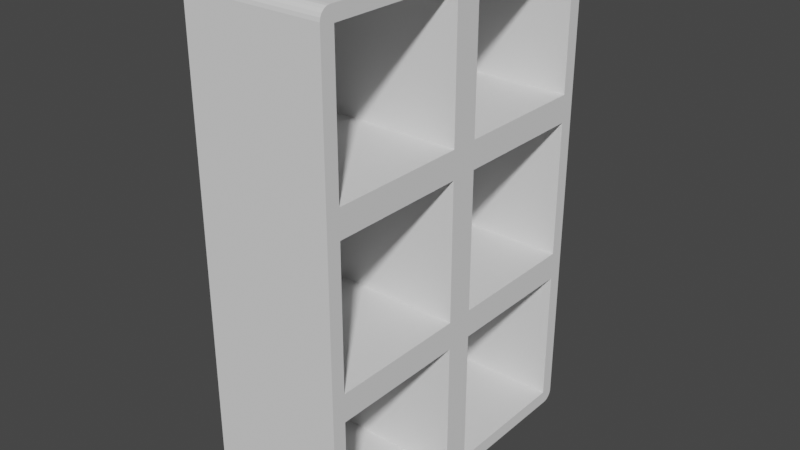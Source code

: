 # Source: puzzle.blend  (saved by Blender 2.93.20; exported with 4.5.12 LTS)
import bpy
from mathutils import Matrix  # noqa: F401  (used for matrix-valued properties, if any)

bpy.ops.wm.read_factory_settings(use_empty=True)
scene = bpy.context.scene
scene.name = 'Scene'

# ---- collections
col_collection = bpy.data.collections.new('Collection'); scene.collection.children.link(col_collection)

# ---- world
world_world = bpy.data.worlds.new('World'); scene.world = world_world
world_world.use_nodes = True; world_world.node_tree.nodes.clear()
_N = world_world.node_tree.nodes; _L = world_world.node_tree.links
n0 = _N.new('ShaderNodeOutputWorld'); n0.name = 'World Output'; n0.location = (300, 300)
n1 = _N.new('ShaderNodeBackground'); n1.name = 'Background'; n1.location = (10, 300)
n1.inputs[0].default_value = (0.05088, 0.05088, 0.05088, 1.0)
_L.new(n1.outputs[0], n0.inputs[0])
n0.is_active_output = True
world_world.color = (0.05088, 0.05088, 0.05088)
world_world.use_sun_shadow = False
world_world.sun_shadow_jitter_overblur = 0.0

# ---- meshes
me_cube_002 = bpy.data.meshes.new('Cube.002')
me_cube_002.from_pydata([(-0.4999, -1.788e-07, -1.902), (-0.4999, -1.788e-07, -0.7015), (-0.4999, 1.2, -0.7015), (0.5001, -1.788e-07, -1.902), (0.5001, -1.788e-07, -0.7015), (0.5001, 1.2, -0.7015), (-0.4999, 1.2, -1.826), (-0.4999, 1.124, -1.902), (-0.4999, 1.196, -1.849), (-0.4999, 1.186, -1.87), (-0.4999, 1.169, -1.887), (-0.4999, 1.148, -1.898), (0.5001, 1.124, -1.902), (0.5001, 1.2, -1.826), (0.5001, 1.148, -1.898), (0.5001, 1.169, -1.887), (0.5001, 1.186, -1.87), (0.5001, 1.196, -1.849), (0.5001, 0.1, -1.802), (0.5001, 0.1, -0.8015), (0.5001, 1.1, -1.802), (0.5001, 1.1, -1.732), (0.5001, 1.1, -0.8015), (-0.4999, 0.1, -1.802), (-0.4999, 0.1, -0.8015), (-0.4999, 1.1, -1.802), (-0.4999, 1.1, -1.732), (-0.4999, 1.1, -0.8015), (0.5001, 1.192e-07, -1.902), (0.5001, 1.192e-07, -0.7015), (0.5001, -1.2, -0.7015), (-0.4999, -2.384e-07, -1.902), (-0.4999, -2.384e-07, -0.7015), (-0.4999, -1.2, -0.7015), (0.5001, -1.2, -1.826), (0.5001, -1.124, -1.902), (0.5001, -1.196, -1.849), (0.5001, -1.186, -1.87), (0.5001, -1.169, -1.887), (0.5001, -1.148, -1.898), (-0.4999, -1.124, -1.902), (-0.4999, -1.2, -1.826), (-0.4999, -1.148, -1.898), (-0.4999, -1.169, -1.887), (-0.4999, -1.186, -1.87), (-0.4999, -1.196, -1.849), (-0.4999, -0.1, -1.802), (-0.4999, -0.1, -0.8015), (-0.4999, -1.1, -1.802), (-0.4999, -1.1, -1.732), (-0.4999, -1.1, -0.8015), (0.5001, -0.1, -1.802), (0.5001, -0.1, -0.8015), (0.5001, -1.1, -1.802), (0.5001, -1.1, -1.732), (0.5001, -1.1, -0.8015), (-0.4999, -1.788e-07, -0.7015), (-0.4999, -1.788e-07, 0.4985), (-0.4999, 1.2, 0.4985), (0.5001, -1.788e-07, -0.7015), (0.5001, -1.788e-07, 0.4985), (0.5001, 1.2, 0.4985), (-0.4999, 1.2, -0.7015), (0.5001, 1.2, -0.7015), (0.5001, 0.1, -0.6015), (0.5001, 0.1, 0.3985), (0.5001, 1.1, -0.6015), (0.5001, 1.1, 0.3985), (-0.4999, 0.1, -0.6015), (-0.4999, 0.1, 0.3985), (-0.4999, 1.1, -0.6015), (-0.4999, 1.1, 0.3985), (0.5001, 1.192e-07, -0.7015), (0.5001, 1.192e-07, 0.4985), (0.5001, -1.2, 0.4985), (-0.4999, -2.384e-07, -0.7015), (-0.4999, -2.384e-07, 0.4985), (-0.4999, -1.2, 0.4985), (0.5001, -1.2, -0.7015), (-0.4999, -1.2, -0.7015), (-0.4999, -0.1, -0.6015), (-0.4999, -0.1, 0.3985), (-0.4999, -1.1, -0.6015), (-0.4999, -1.1, 0.3985), (0.5001, -0.1, -0.6015), (0.5001, -0.1, 0.3985), (0.5001, -1.1, -0.6015), (0.5001, -1.1, 0.3985), (0.5001, 1.192e-07, 1.698), (0.5001, 1.192e-07, 0.4985), (0.5001, 1.2, 0.4985), (-0.4999, -4.768e-07, 1.698), (-0.4999, -4.768e-07, 0.4985), (-0.4999, 1.2, 0.4985), (0.5001, 1.2, 1.623), (0.5001, 1.124, 1.698), (0.5001, 1.196, 1.646), (0.5001, 1.186, 1.667), (0.5001, 1.169, 1.684), (0.5001, 1.148, 1.695), (-0.4999, 1.124, 1.698), (-0.4999, 1.2, 1.623), (-0.4999, 1.148, 1.695), (-0.4999, 1.169, 1.684), (-0.4999, 1.186, 1.667), (-0.4999, 1.196, 1.646), (-0.4999, 0.1, 1.598), (-0.4999, 0.1, 0.5985), (-0.4999, 1.1, 1.598), (-0.4999, 1.1, 1.529), (-0.4999, 1.1, 0.5985), (0.5001, 0.1, 1.598), (0.5001, 0.1, 0.5985), (0.5001, 1.1, 1.598), (0.5001, 1.1, 1.529), (0.5001, 1.1, 0.5985), (-0.4999, -3.576e-07, 1.698), (-0.4999, -3.576e-07, 0.4985), (-0.4999, -1.2, 0.4985), (0.5001, 2.384e-07, 1.698), (0.5001, 2.384e-07, 0.4985), (0.5001, -1.2, 0.4985), (-0.4999, -1.2, 1.623), (-0.4999, -1.124, 1.698), (-0.4999, -1.196, 1.646), (-0.4999, -1.186, 1.667), (-0.4999, -1.169, 1.684), (-0.4999, -1.148, 1.695), (0.5001, -1.124, 1.698), (0.5001, -1.2, 1.623), (0.5001, -1.148, 1.695), (0.5001, -1.169, 1.684), (0.5001, -1.186, 1.667), (0.5001, -1.196, 1.646), (0.5001, -0.1, 1.598), (0.5001, -0.1, 0.5985), (0.5001, -1.1, 1.598), (0.5001, -1.1, 1.529), (0.5001, -1.1, 0.5985), (-0.4999, -0.1, 1.598), (-0.4999, -0.1, 0.5985), (-0.4999, -1.1, 1.598), (-0.4999, -1.1, 1.529), (-0.4999, -1.1, 0.5985)], [(29, 72), (56, 1), (32, 75)], [(6, 2, 5, 13), (12, 14, 15, 16, 17, 13, 21, 20), (13, 5, 4, 3, 12, 20, 18, 19, 22, 21), (3, 4, 1, 0), (7, 25, 26, 6, 8, 9, 10, 11), (25, 7, 0, 1, 2, 6, 26, 27, 24, 23), (5, 2, 1, 4), (12, 7, 11, 14), (14, 11, 10, 15), (15, 10, 9, 16), (16, 9, 8, 17), (17, 8, 6, 13), (7, 12, 3, 0), (26, 25, 20, 21, 22, 27), (18, 23, 24, 19), (18, 20, 25, 23), (27, 22, 19, 24), (34, 30, 33, 41), (40, 42, 43, 44, 45, 41, 49, 48), (41, 33, 32, 31, 40, 48, 46, 47, 50, 49), (31, 32, 29, 28), (35, 53, 54, 34, 36, 37, 38, 39), (53, 35, 28, 29, 30, 34, 54, 55, 52, 51), (33, 30, 29, 32), (40, 35, 39, 42), (42, 39, 38, 43), (43, 38, 37, 44), (44, 37, 36, 45), (45, 36, 34, 41), (35, 40, 31, 28), (54, 53, 48, 49, 50, 55), (46, 51, 52, 47), (46, 48, 53, 51), (55, 50, 47, 52), (62, 58, 61, 63), (59, 60, 57, 56), (61, 58, 57, 60), (5, 66, 64, 4, 59), (64, 68, 69, 65), (64, 66, 70, 68), (71, 67, 65, 69), (78, 74, 77, 79), (75, 76, 73, 72), (77, 74, 73, 76), (86, 30, 72, 84), (80, 84, 85, 81), (80, 82, 86, 84), (87, 83, 81, 85), (94, 90, 93, 101), (100, 102, 103, 104, 105, 101, 109, 108), (101, 93, 92, 91, 100, 108, 106, 107, 110, 109), (91, 92, 89, 88), (95, 113, 114, 94, 96, 97, 98, 99), (113, 95, 88, 89, 90, 94, 114, 115, 112, 111), (93, 90, 89, 92), (100, 95, 99, 102), (102, 99, 98, 103), (103, 98, 97, 104), (104, 97, 96, 105), (105, 96, 94, 101), (95, 100, 91, 88), (114, 113, 108, 109, 110, 115), (106, 111, 112, 107), (106, 108, 113, 111), (115, 110, 107, 112), (122, 118, 121, 129), (128, 130, 131, 132, 133, 129, 137, 136), (129, 121, 120, 119, 128, 136, 134, 135, 138, 137), (119, 120, 117, 116), (123, 141, 142, 122, 124, 125, 126, 127), (141, 123, 116, 117, 118, 122, 142, 143, 140, 139), (121, 118, 117, 120), (128, 123, 127, 130), (130, 127, 126, 131), (131, 126, 125, 132), (132, 125, 124, 133), (133, 124, 122, 129), (123, 128, 119, 116), (142, 141, 136, 137, 138, 143), (134, 139, 140, 135), (134, 136, 141, 139), (143, 138, 135, 140), (89, 65, 67, 90), (70, 66, 67, 71), (65, 73, 72, 64), (63, 61, 67, 66), (73, 85, 84, 72), (121, 87, 85, 120), (74, 78, 86, 87), (58, 62, 70, 71), (93, 71, 69, 92), (57, 69, 68, 56), (68, 70, 2, 56), (82, 80, 75, 33), (87, 86, 82, 83), (79, 77, 83, 82), (117, 81, 83, 118), (76, 75, 80, 81)])
_uv = me_cube_002.uv_layers.new(name='UVMap')
_uv.uv.foreach_set('vector', [0.3908, 0.25, 0.625, 0.25, 0.625, 0.5, 0.3908, 0.5, 0.375, 0.5158, 0.3758, 0.5109, 0.378, 0.5065, 0.3815, 0.503, 0.3859, 0.5008, 0.3908, 0.5, 0.4103, 0.5208, 0.3958, 0.5208, 0.3908, 0.5, 0.625, 0.5, 0.625, 0.75, 0.375, 0.75, 0.375, 0.5158, 0.3958, 0.5208, 0.3958, 0.7292, 0.6042, 0.7292, 0.6042, 0.5208, 0.4103, 0.5208, 0.375, 0.75, 0.625, 0.75, 0.625, 1.0, 0.375, 1.0, 0.375, 0.2342, 0.3958, 0.2292, 0.4103, 0.2292, 0.3908, 0.25, 0.3859, 0.2492, 0.3815, 0.247, 0.378, 0.2435, 0.3758, 0.2391, 0.3958, 0.2292, 0.375, 0.2342, 0.375, 0.0, 0.625, 0.0, 0.625, 0.25, 0.3908, 0.25, 0.4103, 0.2292, 0.6042, 0.2292, 0.6042, 0.02083, 0.3958, 0.02083, 0.625, 0.5, 0.875, 0.5, 0.875, 0.75, 0.625, 0.75, 0.375, 0.5158, 0.125, 0.5158, 0.125, 0.5109, 0.375, 0.5109, 0.375, 0.5109, 0.125, 0.5109, 0.125, 0.5065, 0.375, 0.5065, 0.375, 0.5065, 0.125, 0.5065, 0.125, 0.5, 0.375, 0.5, 0.3815, 0.5, 0.3815, 0.25, 0.3859, 0.25, 0.3859, 0.5, 0.3859, 0.5, 0.3859, 0.25, 0.3908, 0.25, 0.3908, 0.5, 0.125, 0.5158, 0.375, 0.5158, 0.375, 0.75, 0.125, 0.75, 0.3924, 0.2713, 0.375, 0.2713, 0.375, 0.4787, 0.3924, 0.4787, 0.625, 0.4787, 0.625, 0.2713, 0.375, 0.7713, 0.375, 0.9787, 0.625, 0.9787, 0.625, 0.7713, 0.3537, 0.75, 0.3537, 0.5, 0.1463, 0.5, 0.1463, 0.75, 0.8537, 0.5, 0.6463, 0.5, 0.6463, 0.75, 0.8537, 0.75, 0.3908, 0.25, 0.625, 0.25, 0.625, 0.5, 0.3908, 0.5, 0.375, 0.5158, 0.3758, 0.5109, 0.378, 0.5065, 0.3815, 0.503, 0.3859, 0.5008, 0.3908, 0.5, 0.4103, 0.5208, 0.3958, 0.5208, 0.3908, 0.5, 0.625, 0.5, 0.625, 0.75, 0.375, 0.75, 0.375, 0.5158, 0.3958, 0.5208, 0.3958, 0.7292, 0.6042, 0.7292, 0.6042, 0.5208, 0.4103, 0.5208, 0.375, 0.75, 0.625, 0.75, 0.625, 1.0, 0.375, 1.0, 0.375, 0.2342, 0.3958, 0.2292, 0.4103, 0.2292, 0.3908, 0.25, 0.3859, 0.2492, 0.3815, 0.247, 0.378, 0.2435, 0.3758, 0.2391, 0.3958, 0.2292, 0.375, 0.2342, 0.375, 0.0, 0.625, 0.0, 0.625, 0.25, 0.3908, 0.25, 0.4103, 0.2292, 0.6042, 0.2292, 0.6042, 0.02083, 0.3958, 0.02083, 0.625, 0.5, 0.875, 0.5, 0.875, 0.75, 0.625, 0.75, 0.375, 0.5158, 0.125, 0.5158, 0.125, 0.5109, 0.375, 0.5109, 0.375, 0.5109, 0.125, 0.5109, 0.125, 0.5065, 0.375, 0.5065, 0.375, 0.5065, 0.125, 0.5065, 0.125, 0.5, 0.375, 0.5, 0.3815, 0.5, 0.3815, 0.25, 0.3859, 0.25, 0.3859, 0.5, 0.3859, 0.5, 0.3859, 0.25, 0.3908, 0.25, 0.3908, 0.5, 0.125, 0.5158, 0.375, 0.5158, 0.375, 0.75, 0.125, 0.75, 0.3924, 0.2713, 0.375, 0.2713, 0.375, 0.4787, 0.3924, 0.4787, 0.625, 0.4787, 0.625, 0.2713, 0.375, 0.7713, 0.375, 0.9787, 0.625, 0.9787, 0.625, 0.7713, 0.3537, 0.75, 0.3537, 0.5, 0.1463, 0.5, 0.1463, 0.75, 0.8537, 0.5, 0.6463, 0.5, 0.6463, 0.75, 0.8537, 0.75, 0.3908, 0.25, 0.625, 0.25, 0.625, 0.5, 0.3908, 0.5, 0.375, 0.75, 0.625, 0.75, 0.625, 1.0, 0.375, 1.0, 0.625, 0.5, 0.875, 0.5, 0.875, 0.75, 0.625, 0.75, 0.0, 0.0, 0.3537, 0.5, 0.3537, 0.75, 0.0, 0.0, 0.0, 0.0, 0.375, 0.7713, 0.375, 0.9787, 0.625, 0.9787, 0.625, 0.7713, 0.3537, 0.75, 0.3537, 0.5, 0.1463, 0.5, 0.1463, 0.75, 0.8537, 0.5, 0.6463, 0.5, 0.6463, 0.75, 0.8537, 0.75, 0.3908, 0.25, 0.625, 0.25, 0.625, 0.5, 0.3908, 0.5, 0.375, 0.75, 0.625, 0.75, 0.625, 1.0, 0.375, 1.0, 0.625, 0.5, 0.875, 0.5, 0.875, 0.75, 0.625, 0.75, 0.1463, 0.5, 0.0, 0.0, 0.0, 0.0, 0.1463, 0.75, 0.375, 0.7713, 0.375, 0.9787, 0.625, 0.9787, 0.625, 0.7713, 0.3537, 0.75, 0.3537, 0.5, 0.1463, 0.5, 0.1463, 0.75, 0.8537, 0.5, 0.6463, 0.5, 0.6463, 0.75, 0.8537, 0.75, 0.3908, 0.25, 0.625, 0.25, 0.625, 0.5, 0.3908, 0.5, 0.375, 0.5158, 0.3758, 0.5109, 0.378, 0.5065, 0.3815, 0.503, 0.3859, 0.5008, 0.3908, 0.5, 0.4103, 0.5208, 0.3958, 0.5208, 0.3908, 0.5, 0.625, 0.5, 0.625, 0.75, 0.375, 0.75, 0.375, 0.5158, 0.3958, 0.5208, 0.3958, 0.7292, 0.6042, 0.7292, 0.6042, 0.5208, 0.4103, 0.5208, 0.375, 0.75, 0.625, 0.75, 0.625, 1.0, 0.375, 1.0, 0.375, 0.2342, 0.3958, 0.2292, 0.4103, 0.2292, 0.3908, 0.25, 0.3859, 0.2492, 0.3815, 0.247, 0.378, 0.2435, 0.3758, 0.2391, 0.3958, 0.2292, 0.375, 0.2342, 0.375, 0.0, 0.625, 0.0, 0.625, 0.25, 0.3908, 0.25, 0.4103, 0.2292, 0.6042, 0.2292, 0.6042, 0.02083, 0.3958, 0.02083, 0.625, 0.5, 0.875, 0.5, 0.875, 0.75, 0.625, 0.75, 0.375, 0.5158, 0.125, 0.5158, 0.125, 0.5109, 0.375, 0.5109, 0.375, 0.5109, 0.125, 0.5109, 0.125, 0.5065, 0.375, 0.5065, 0.375, 0.5065, 0.125, 0.5065, 0.125, 0.5, 0.375, 0.5, 0.3815, 0.5, 0.3815, 0.25, 0.3859, 0.25, 0.3859, 0.5, 0.3859, 0.5, 0.3859, 0.25, 0.3908, 0.25, 0.3908, 0.5, 0.125, 0.5158, 0.375, 0.5158, 0.375, 0.75, 0.125, 0.75, 0.3924, 0.2713, 0.375, 0.2713, 0.375, 0.4787, 0.3924, 0.4787, 0.625, 0.4787, 0.625, 0.2713, 0.375, 0.7713, 0.375, 0.9787, 0.625, 0.9787, 0.625, 0.7713, 0.3537, 0.75, 0.3537, 0.5, 0.1463, 0.5, 0.1463, 0.75, 0.8537, 0.5, 0.6463, 0.5, 0.6463, 0.75, 0.8537, 0.75, 0.3908, 0.25, 0.625, 0.25, 0.625, 0.5, 0.3908, 0.5, 0.375, 0.5158, 0.3758, 0.5109, 0.378, 0.5065, 0.3815, 0.503, 0.3859, 0.5008, 0.3908, 0.5, 0.4103, 0.5208, 0.3958, 0.5208, 0.3908, 0.5, 0.625, 0.5, 0.625, 0.75, 0.375, 0.75, 0.375, 0.5158, 0.3958, 0.5208, 0.3958, 0.7292, 0.6042, 0.7292, 0.6042, 0.5208, 0.4103, 0.5208, 0.375, 0.75, 0.625, 0.75, 0.625, 1.0, 0.375, 1.0, 0.375, 0.2342, 0.3958, 0.2292, 0.4103, 0.2292, 0.3908, 0.25, 0.3859, 0.2492, 0.3815, 0.247, 0.378, 0.2435, 0.3758, 0.2391, 0.3958, 0.2292, 0.375, 0.2342, 0.375, 0.0, 0.625, 0.0, 0.625, 0.25, 0.3908, 0.25, 0.4103, 0.2292, 0.6042, 0.2292, 0.6042, 0.02083, 0.3958, 0.02083, 0.625, 0.5, 0.875, 0.5, 0.875, 0.75, 0.625, 0.75, 0.375, 0.5158, 0.125, 0.5158, 0.125, 0.5109, 0.375, 0.5109, 0.375, 0.5109, 0.125, 0.5109, 0.125, 0.5065, 0.375, 0.5065, 0.375, 0.5065, 0.125, 0.5065, 0.125, 0.5, 0.375, 0.5, 0.3815, 0.5, 0.3815, 0.25, 0.3859, 0.25, 0.3859, 0.5, 0.3859, 0.5, 0.3859, 0.25, 0.3908, 0.25, 0.3908, 0.5, 0.125, 0.5158, 0.375, 0.5158, 0.375, 0.75, 0.125, 0.75, 0.3924, 0.2713, 0.375, 0.2713, 0.375, 0.4787, 0.3924, 0.4787, 0.625, 0.4787, 0.625, 0.2713, 0.375, 0.7713, 0.375, 0.9787, 0.625, 0.9787, 0.625, 0.7713, 0.3537, 0.75, 0.3537, 0.5, 0.1463, 0.5, 0.1463, 0.75, 0.8537, 0.5, 0.6463, 0.5, 0.6463, 0.75, 0.8537, 0.75, 0.625, 0.0, 0.6463, 0.75, 0.6463, 0.5, 0.625, 0.25, 0.375, 0.2713, 0.375, 0.4787, 0.625, 0.4787, 0.625, 0.2713, 0.625, 0.7713, 0.625, 1.0, 0.375, 1.0, 0.375, 0.7713, 0.3908, 0.5, 0.625, 0.5, 0.625, 0.4787, 0.375, 0.4787, 0.625, 1.0, 0.625, 0.9787, 0.1463, 0.75, 0.375, 1.0, 0.625, 0.5, 0.8537, 0.5, 0.8537, 0.75, 0.625, 0.75, 0.625, 0.25, 0.3908, 0.25, 0.375, 0.2713, 0.625, 0.2713, 0.625, 0.25, 0.3908, 0.25, 0.375, 0.2713, 0.625, 0.2713, 0.625, 0.5, 0.8537, 0.5, 0.8537, 0.75, 0.625, 0.75, 0.625, 1.0, 0.625, 0.9787, 0.375, 0.9787, 0.375, 1.0, 0.375, 0.9787, 0.1463, 0.5, 0.0, 0.0, 0.375, 1.0, 0.3537, 0.5, 0.3537, 0.75, 0.0, 0.0, 0.0, 0.0, 0.625, 0.2713, 0.375, 0.2713, 0.375, 0.4787, 0.625, 0.4787, 0.3908, 0.5, 0.625, 0.5, 0.625, 0.4787, 0.375, 0.4787, 0.625, 0.0, 0.6463, 0.75, 0.6463, 0.5, 0.625, 0.25, 0.625, 0.75, 0.0, 0.0, 0.375, 0.7713, 0.625, 0.7713])
me_cube_002.use_remesh_fix_poles = True
me_cube_002.use_remesh_preserve_attributes = False
me_cube_002.update()

# ---- objects
ob_cube_001 = bpy.data.objects.new('Cube.001', me_cube_002)

# ---- transforms, parenting, visibility, modifiers, constraints
ob_cube_001.location = (-5.893e-05, -0.6, 1.302)

# ---- collection membership
col_collection.objects.link(ob_cube_001)

# ---- scene / render settings (as saved in the file)
scene.frame_start = 1; scene.frame_end = 250; scene.frame_set(1)
scene.render.engine = 'BLENDER_EEVEE_NEXT'
scene.cycles.use_denoising = False
scene.cycles.samples = 128
scene.cycles.sampling_pattern = 'TABULATED_SOBOL'
scene.cycles.use_adaptive_sampling = False
scene.cycles.use_light_tree = False
scene.view_settings.view_transform = 'Filmic'
bpy.context.view_layer.update()

# ---- added for rendering (the .blend has no active camera and no usable light): camera, sun
cam_auto = bpy.data.cameras.new('AutoCamera')
cam_auto.lens = 50.0
cam_auto.sensor_width = 36.0
cam_auto.clip_end = 1000.0
ob_auto_camera = bpy.data.objects.new('AutoCamera', cam_auto)
scene.collection.objects.link(ob_auto_camera)
ob_auto_camera.location = (4.10866, -5.5304, 4.48693)
ob_auto_camera.rotation_euler = (1.09748, -7.21219e-08, 0.694738)
scene.camera = ob_auto_camera
light_auto_sun = bpy.data.lights.new('AutoSun', 'SUN')
light_auto_sun.energy = 3.0
light_auto_sun.angle = 0.0523599
ob_auto_sun = bpy.data.objects.new('AutoSun', light_auto_sun)
scene.collection.objects.link(ob_auto_sun)
ob_auto_sun.rotation_euler = (0.872665, 0.174533, 0.523599)
bpy.context.view_layer.update()
